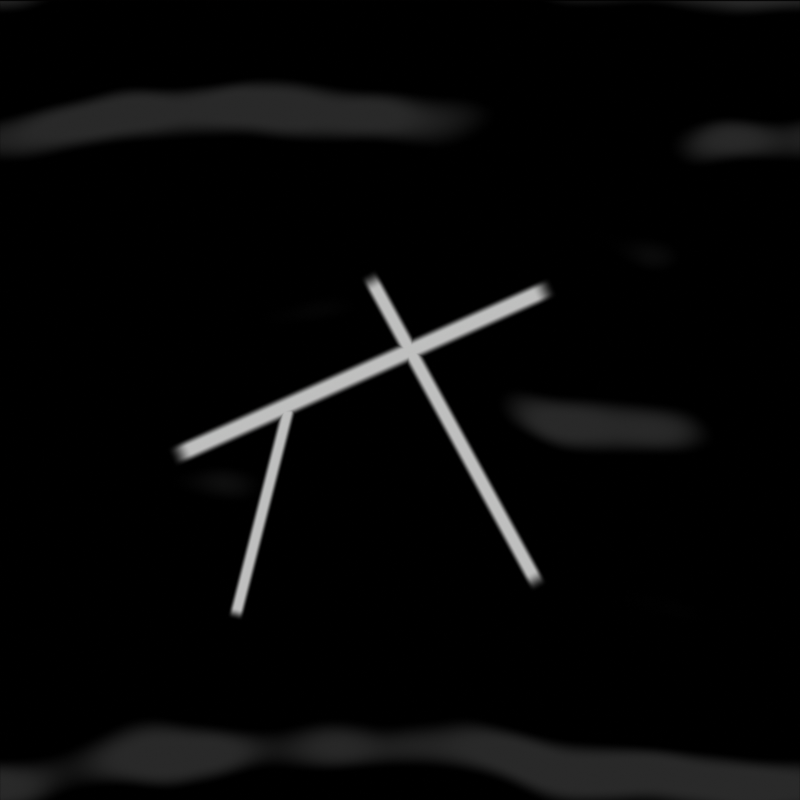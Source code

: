 # Source: sheen-prism-bars.blend  (saved by Blender 4.2.67; exported with 4.5.12 LTS)
import bpy
from mathutils import Matrix  # noqa: F401  (used for matrix-valued properties, if any)

bpy.ops.wm.read_factory_settings(use_empty=True)
scene = bpy.context.scene
scene.name = 'Scene'

# ---- collections
col_collection = bpy.data.collections.new('Collection'); scene.collection.children.link(col_collection)
col_stage = bpy.data.collections.new('stage'); scene.collection.children.link(col_stage)

# ---- materials (node trees are filled in below, after node groups)
mat_sheen_prism_bars = bpy.data.materials.new('sheen-prism-bars')

# ---- material node trees
mat_sheen_prism_bars.use_nodes = True; mat_sheen_prism_bars.node_tree.nodes.clear()
_N = mat_sheen_prism_bars.node_tree.nodes; _L = mat_sheen_prism_bars.node_tree.links
n0 = _N.new('ShaderNodeTexCoord'); n0.name = 'Texture Coordinate'; n0.location = (0, 0)
n1 = _N.new('ShaderNodeSeparateXYZ'); n1.name = 'Separate XYZ'; n1.location = (0, 0)
n2 = _N.new('ShaderNodeMath'); n2.name = 'Math'; n2.location = (0, 0)
n2.operation = 'MULTIPLY'
n2.inputs[1].default_value = 4.0
n2.inputs[2].default_value = 0.0
n3 = _N.new('ShaderNodeMath'); n3.name = 'Math.001'; n3.location = (0, 0)
n3.operation = 'MULTIPLY'
n3.inputs[1].default_value = 4.0
n3.inputs[2].default_value = 0.0
n4 = _N.new('ShaderNodeMath'); n4.name = 'Math.002'; n4.location = (0, 0)
n4.operation = 'MULTIPLY'
n4.inputs[1].default_value = 6.283
n4.inputs[2].default_value = 0.0
n5 = _N.new('ShaderNodeMath'); n5.name = 'Math.003'; n5.location = (0, 0)
n5.operation = 'COSINE'
n5.inputs[1].default_value = 0.0
n5.inputs[2].default_value = 0.0
n6 = _N.new('ShaderNodeMath'); n6.name = 'Math.004'; n6.location = (0, 0)
n6.operation = 'MULTIPLY'
n6.inputs[1].default_value = 6.283
n6.inputs[2].default_value = 0.0
n7 = _N.new('ShaderNodeMath'); n7.name = 'Math.005'; n7.location = (0, 0)
n7.operation = 'SINE'
n7.inputs[1].default_value = 0.0
n7.inputs[2].default_value = 0.0
n8 = _N.new('ShaderNodeMath'); n8.name = 'Math.006'; n8.location = (0, 0)
n8.operation = 'MULTIPLY'
n8.inputs[1].default_value = 6.283
n8.inputs[2].default_value = 0.0
n9 = _N.new('ShaderNodeMath'); n9.name = 'Math.007'; n9.location = (0, 0)
n9.operation = 'COSINE'
n9.inputs[1].default_value = 0.0
n9.inputs[2].default_value = 0.0
n10 = _N.new('ShaderNodeMath'); n10.name = 'Math.008'; n10.location = (0, 0)
n10.operation = 'MULTIPLY'
n10.inputs[1].default_value = 6.283
n10.inputs[2].default_value = 0.0
n11 = _N.new('ShaderNodeMath'); n11.name = 'Math.009'; n11.location = (0, 0)
n11.operation = 'SINE'
n11.inputs[1].default_value = 0.0
n11.inputs[2].default_value = 0.0
n12 = _N.new('ShaderNodeMath'); n12.name = 'Math.010'; n12.location = (0, 0)
n12.operation = 'MULTIPLY_ADD'
n12.inputs[1].default_value = 0.3183
n12.inputs[2].default_value = 7390.0
n13 = _N.new('ShaderNodeMath'); n13.name = 'Math.011'; n13.location = (0, 0)
n13.operation = 'MULTIPLY_ADD'
n13.inputs[1].default_value = 0.3183
n13.inputs[2].default_value = 3205.0
n14 = _N.new('ShaderNodeMath'); n14.name = 'Math.012'; n14.location = (0, 0)
n14.operation = 'MULTIPLY_ADD'
n14.inputs[1].default_value = 0.3183
n14.inputs[2].default_value = 5186.0
n15 = _N.new('ShaderNodeMath'); n15.name = 'Math.013'; n15.location = (0, 0)
n15.operation = 'MULTIPLY_ADD'
n15.inputs[1].default_value = 0.3183
n15.inputs[2].default_value = 1931.0
n16 = _N.new('ShaderNodeCombineXYZ'); n16.name = 'Combine XYZ'; n16.location = (0, 0)
n17 = _N.new('ShaderNodeTexNoise'); n17.name = 'Noise Texture'; n17.location = (0, 0)
n17.noise_dimensions = '4D'
n17.inputs[2].default_value = 1.0
n18 = _N.new('ShaderNodeMath'); n18.name = 'Math.014'; n18.location = (0, 0)
n18.operation = 'SUBTRACT'
n18.inputs[2].default_value = 0.0
n19 = _N.new('ShaderNodeMath'); n19.name = 'Math.015'; n19.location = (0, 0)
n19.operation = 'MULTIPLY'
n19.inputs[2].default_value = 0.0
n20 = _N.new('ShaderNodeMath'); n20.name = 'Math.016'; n20.location = (0, 0)
n20.operation = 'MULTIPLY_ADD'
n20.inputs[1].default_value = 0.3183
n20.inputs[2].default_value = 7398.0
n21 = _N.new('ShaderNodeMath'); n21.name = 'Math.017'; n21.location = (0, 0)
n21.operation = 'MULTIPLY_ADD'
n21.inputs[1].default_value = 0.3183
n21.inputs[2].default_value = 3208.0
n22 = _N.new('ShaderNodeMath'); n22.name = 'Math.018'; n22.location = (0, 0)
n22.operation = 'MULTIPLY_ADD'
n22.inputs[1].default_value = 0.3183
n22.inputs[2].default_value = 5192.0
n23 = _N.new('ShaderNodeMath'); n23.name = 'Math.019'; n23.location = (0, 0)
n23.operation = 'MULTIPLY_ADD'
n23.inputs[1].default_value = 0.3183
n23.inputs[2].default_value = 1933.0
n24 = _N.new('ShaderNodeCombineXYZ'); n24.name = 'Combine XYZ.001'; n24.location = (0, 0)
n25 = _N.new('ShaderNodeTexNoise'); n25.name = 'Noise Texture.001'; n25.location = (0, 0)
n25.noise_dimensions = '4D'
n25.inputs[2].default_value = 1.0
n26 = _N.new('ShaderNodeMath'); n26.name = 'Math.020'; n26.location = (0, 0)
n26.operation = 'SUBTRACT'
n26.inputs[2].default_value = 0.0
n27 = _N.new('ShaderNodeMath'); n27.name = 'Math.021'; n27.location = (0, 0)
n27.operation = 'MULTIPLY'
n27.inputs[1].default_value = 0.3
n27.inputs[2].default_value = 0.0
n28 = _N.new('ShaderNodeMath'); n28.name = 'Math.022'; n28.location = (0, 0)
n28.inputs[2].default_value = 0.0
n29 = _N.new('ShaderNodeMath'); n29.name = 'Math.023'; n29.location = (0, 0)
n29.operation = 'MULTIPLY'
n29.inputs[1].default_value = 25.13
n29.inputs[2].default_value = 0.0
n30 = _N.new('ShaderNodeMath'); n30.name = 'Math.024'; n30.location = (0, 0)
n30.operation = 'SINE'
n30.inputs[1].default_value = 0.0
n30.inputs[2].default_value = 0.0
n31 = _N.new('ShaderNodeMath'); n31.name = 'Math.025'; n31.location = (0, 0)
n31.inputs[2].default_value = 0.0
n32 = _N.new('ShaderNodeMath'); n32.name = 'Math.026'; n32.location = (0, 0)
n32.operation = 'MULTIPLY'
n32.inputs[1].default_value = 31.42
n32.inputs[2].default_value = 0.0
n33 = _N.new('ShaderNodeMath'); n33.name = 'Math.027'; n33.location = (0, 0)
n33.operation = 'SINE'
n33.inputs[1].default_value = 0.0
n33.inputs[2].default_value = 0.0
n34 = _N.new('ShaderNodeMath'); n34.name = 'Math.028'; n34.location = (0, 0)
n34.inputs[2].default_value = 0.0
n35 = _N.new('ShaderNodeMath'); n35.name = 'Math.029'; n35.location = (0, 0)
n35.operation = 'MULTIPLY_ADD'
n35.inputs[1].default_value = 0.25
n36 = _N.new('ShaderNodeMapRange'); n36.name = 'Map Range'; n36.location = (0, 0)
n36.interpolation_type = 'SMOOTHSTEP'
n36.inputs[1].default_value = 0.7
n36.inputs[2].default_value = 0.95
n37 = _N.new('ShaderNodeMath'); n37.name = 'Math.030'; n37.location = (0, 0)
n37.operation = 'MULTIPLY'
n37.inputs[1].default_value = 0.16
n37.inputs[2].default_value = 0.0
n38 = _N.new('ShaderNodeMath'); n38.name = 'Math.031'; n38.location = (0, 0)
n38.operation = 'SUBTRACT'
n38.inputs[1].default_value = 0.46
n38.inputs[2].default_value = 0.0
n39 = _N.new('ShaderNodeMath'); n39.name = 'Math.032'; n39.location = (0, 0)
n39.operation = 'SUBTRACT'
n39.inputs[1].default_value = 0.52
n39.inputs[2].default_value = 0.0
n40 = _N.new('ShaderNodeMath'); n40.name = 'Math.033'; n40.location = (0, 0)
n40.operation = 'MULTIPLY'
n40.inputs[1].default_value = 0.9128
n40.inputs[2].default_value = 0.0
n41 = _N.new('ShaderNodeMath'); n41.name = 'Math.034'; n41.location = (0, 0)
n41.operation = 'MULTIPLY'
n41.inputs[1].default_value = 0.4085
n41.inputs[2].default_value = 0.0
n42 = _N.new('ShaderNodeMath'); n42.name = 'Math.035'; n42.location = (0, 0)
n42.inputs[2].default_value = 0.0
n43 = _N.new('ShaderNodeMath'); n43.name = 'Math.036'; n43.location = (0, 0)
n43.operation = 'MULTIPLY'
n43.inputs[1].default_value = 0.4085
n43.inputs[2].default_value = 0.0
n44 = _N.new('ShaderNodeMath'); n44.name = 'Math.037'; n44.location = (0, 0)
n44.operation = 'MULTIPLY'
n44.inputs[1].default_value = 0.9128
n44.inputs[2].default_value = 0.0
n45 = _N.new('ShaderNodeMath'); n45.name = 'Math.038'; n45.location = (0, 0)
n45.operation = 'SUBTRACT'
n45.inputs[2].default_value = 0.0
n46 = _N.new('ShaderNodeMath'); n46.name = 'Math.039'; n46.location = (0, 0)
n46.inputs[1].default_value = 0.0175
n46.inputs[2].default_value = 0.0
n47 = _N.new('ShaderNodeMath'); n47.name = 'Math.040'; n47.location = (0, 0)
n47.operation = 'ABSOLUTE'
n47.inputs[1].default_value = 0.0
n47.inputs[2].default_value = 0.0
n48 = _N.new('ShaderNodeMapRange'); n48.name = 'Map Range.001'; n48.location = (0, 0)
n48.interpolation_type = 'SMOOTHSTEP'
n48.inputs[1].default_value = 0.015
n48.inputs[2].default_value = 0.005
n49 = _N.new('ShaderNodeMath'); n49.name = 'Math.041'; n49.location = (0, 0)
n49.operation = 'ABSOLUTE'
n49.inputs[1].default_value = 0.0
n49.inputs[2].default_value = 0.0
n50 = _N.new('ShaderNodeMapRange'); n50.name = 'Map Range.002'; n50.location = (0, 0)
n50.interpolation_type = 'SMOOTHSTEP'
n50.inputs[1].default_value = 0.2632
n50.inputs[2].default_value = 0.2352
n51 = _N.new('ShaderNodeMath'); n51.name = 'Math.042'; n51.location = (0, 0)
n51.operation = 'MULTIPLY'
n51.inputs[2].default_value = 0.0
n52 = _N.new('ShaderNodeMath'); n52.name = 'Math.043'; n52.location = (0, 0)
n52.operation = 'MULTIPLY'
n52.inputs[1].default_value = 0.75
n52.inputs[2].default_value = 0.0
n53 = _N.new('ShaderNodeMath'); n53.name = 'Math.044'; n53.location = (0, 0)
n53.operation = 'MAXIMUM'
n53.inputs[2].default_value = 0.0
n54 = _N.new('ShaderNodeMath'); n54.name = 'Math.045'; n54.location = (0, 0)
n54.operation = 'SUBTRACT'
n54.inputs[1].default_value = 0.58
n54.inputs[2].default_value = 0.0
n55 = _N.new('ShaderNodeMath'); n55.name = 'Math.046'; n55.location = (0, 0)
n55.operation = 'SUBTRACT'
n55.inputs[1].default_value = 0.47
n55.inputs[2].default_value = 0.0
n56 = _N.new('ShaderNodeMath'); n56.name = 'Math.047'; n56.location = (0, 0)
n56.operation = 'MULTIPLY'
n56.inputs[1].default_value = -0.4794
n56.inputs[2].default_value = 0.0
n57 = _N.new('ShaderNodeMath'); n57.name = 'Math.048'; n57.location = (0, 0)
n57.operation = 'MULTIPLY'
n57.inputs[1].default_value = 0.8776
n57.inputs[2].default_value = 0.0
n58 = _N.new('ShaderNodeMath'); n58.name = 'Math.049'; n58.location = (0, 0)
n58.inputs[2].default_value = 0.0
n59 = _N.new('ShaderNodeMath'); n59.name = 'Math.050'; n59.location = (0, 0)
n59.operation = 'MULTIPLY'
n59.inputs[1].default_value = 0.8776
n59.inputs[2].default_value = 0.0
n60 = _N.new('ShaderNodeMath'); n60.name = 'Math.051'; n60.location = (0, 0)
n60.operation = 'MULTIPLY'
n60.inputs[1].default_value = -0.4794
n60.inputs[2].default_value = 0.0
n61 = _N.new('ShaderNodeMath'); n61.name = 'Math.052'; n61.location = (0, 0)
n61.operation = 'SUBTRACT'
n61.inputs[2].default_value = 0.0
n62 = _N.new('ShaderNodeMath'); n62.name = 'Math.053'; n62.location = (0, 0)
n62.inputs[1].default_value = 0.0147
n62.inputs[2].default_value = 0.0
n63 = _N.new('ShaderNodeMath'); n63.name = 'Math.054'; n63.location = (0, 0)
n63.operation = 'ABSOLUTE'
n63.inputs[1].default_value = 0.0
n63.inputs[2].default_value = 0.0
n64 = _N.new('ShaderNodeMapRange'); n64.name = 'Map Range.003'; n64.location = (0, 0)
n64.interpolation_type = 'SMOOTHSTEP'
n64.inputs[1].default_value = 0.0126
n64.inputs[2].default_value = 0.0042
n65 = _N.new('ShaderNodeMath'); n65.name = 'Math.055'; n65.location = (0, 0)
n65.operation = 'ABSOLUTE'
n65.inputs[1].default_value = 0.0
n65.inputs[2].default_value = 0.0
n66 = _N.new('ShaderNodeMapRange'); n66.name = 'Map Range.004'; n66.location = (0, 0)
n66.interpolation_type = 'SMOOTHSTEP'
n66.inputs[1].default_value = 0.2256
n66.inputs[2].default_value = 0.2016
n67 = _N.new('ShaderNodeMath'); n67.name = 'Math.056'; n67.location = (0, 0)
n67.operation = 'MULTIPLY'
n67.inputs[2].default_value = 0.0
n68 = _N.new('ShaderNodeMath'); n68.name = 'Math.057'; n68.location = (0, 0)
n68.operation = 'MULTIPLY'
n68.inputs[1].default_value = 0.75
n68.inputs[2].default_value = 0.0
n69 = _N.new('ShaderNodeMath'); n69.name = 'Math.058'; n69.location = (0, 0)
n69.operation = 'MAXIMUM'
n69.inputs[2].default_value = 0.0
n70 = _N.new('ShaderNodeMath'); n70.name = 'Math.059'; n70.location = (0, 0)
n70.operation = 'SUBTRACT'
n70.inputs[1].default_value = 0.34
n70.inputs[2].default_value = 0.0
n71 = _N.new('ShaderNodeMath'); n71.name = 'Math.060'; n71.location = (0, 0)
n71.operation = 'SUBTRACT'
n71.inputs[1].default_value = 0.36
n71.inputs[2].default_value = 0.0
n72 = _N.new('ShaderNodeMath'); n72.name = 'Math.061'; n72.location = (0, 0)
n72.operation = 'MULTIPLY'
n72.inputs[1].default_value = 0.2474
n72.inputs[2].default_value = 0.0
n73 = _N.new('ShaderNodeMath'); n73.name = 'Math.062'; n73.location = (0, 0)
n73.operation = 'MULTIPLY'
n73.inputs[1].default_value = 0.9689
n73.inputs[2].default_value = 0.0
n74 = _N.new('ShaderNodeMath'); n74.name = 'Math.063'; n74.location = (0, 0)
n74.inputs[2].default_value = 0.0
n75 = _N.new('ShaderNodeMath'); n75.name = 'Math.064'; n75.location = (0, 0)
n75.operation = 'MULTIPLY'
n75.inputs[1].default_value = 0.9689
n75.inputs[2].default_value = 0.0
n76 = _N.new('ShaderNodeMath'); n76.name = 'Math.065'; n76.location = (0, 0)
n76.operation = 'MULTIPLY'
n76.inputs[1].default_value = 0.2474
n76.inputs[2].default_value = 0.0
n77 = _N.new('ShaderNodeMath'); n77.name = 'Math.066'; n77.location = (0, 0)
n77.operation = 'SUBTRACT'
n77.inputs[2].default_value = 0.0
n78 = _N.new('ShaderNodeMath'); n78.name = 'Math.067'; n78.location = (0, 0)
n78.inputs[1].default_value = 0.01225
n78.inputs[2].default_value = 0.0
n79 = _N.new('ShaderNodeMath'); n79.name = 'Math.068'; n79.location = (0, 0)
n79.operation = 'ABSOLUTE'
n79.inputs[1].default_value = 0.0
n79.inputs[2].default_value = 0.0
n80 = _N.new('ShaderNodeMapRange'); n80.name = 'Map Range.005'; n80.location = (0, 0)
n80.interpolation_type = 'SMOOTHSTEP'
n80.inputs[1].default_value = 0.0105
n80.inputs[2].default_value = 0.0035
n81 = _N.new('ShaderNodeMath'); n81.name = 'Math.069'; n81.location = (0, 0)
n81.operation = 'ABSOLUTE'
n81.inputs[1].default_value = 0.0
n81.inputs[2].default_value = 0.0
n82 = _N.new('ShaderNodeMapRange'); n82.name = 'Map Range.006'; n82.location = (0, 0)
n82.interpolation_type = 'SMOOTHSTEP'
n82.inputs[1].default_value = 0.141
n82.inputs[2].default_value = 0.126
n83 = _N.new('ShaderNodeMath'); n83.name = 'Math.070'; n83.location = (0, 0)
n83.operation = 'MULTIPLY'
n83.inputs[2].default_value = 0.0
n84 = _N.new('ShaderNodeMath'); n84.name = 'Math.071'; n84.location = (0, 0)
n84.operation = 'MULTIPLY'
n84.inputs[1].default_value = 0.75
n84.inputs[2].default_value = 0.0
n85 = _N.new('ShaderNodeMath'); n85.name = 'Math.072'; n85.location = (0, 0)
n85.operation = 'MAXIMUM'
n85.inputs[2].default_value = 0.0
n86 = _N.new('ShaderNodeMath'); n86.name = 'Math.073'; n86.location = (0, 0)
n86.operation = 'MAXIMUM'
n86.inputs[1].default_value = 0.0
n86.inputs[2].default_value = 0.0
n87 = _N.new('ShaderNodeMath'); n87.name = 'Math.074'; n87.location = (0, 0)
n87.operation = 'MINIMUM'
n87.inputs[1].default_value = 1.0
n87.inputs[2].default_value = 0.0
n88 = _N.new('ShaderNodeCombineColor'); n88.name = 'Combine Color'; n88.location = (0, 0)
n89 = _N.new('ShaderNodeEmission'); n89.name = 'Emission'; n89.location = (0, 0)
n90 = _N.new('ShaderNodeOutputMaterial'); n90.name = 'Material Output'; n90.location = (0, 0)
_L.new(n0.outputs[2], n1.inputs[0])
_L.new(n1.outputs[0], n2.inputs[0])
_L.new(n1.outputs[1], n3.inputs[0])
_L.new(n1.outputs[0], n4.inputs[0])
_L.new(n4.outputs[0], n5.inputs[0])
_L.new(n1.outputs[0], n6.inputs[0])
_L.new(n6.outputs[0], n7.inputs[0])
_L.new(n1.outputs[1], n8.inputs[0])
_L.new(n8.outputs[0], n9.inputs[0])
_L.new(n1.outputs[1], n10.inputs[0])
_L.new(n10.outputs[0], n11.inputs[0])
_L.new(n5.outputs[0], n12.inputs[0])
_L.new(n7.outputs[0], n13.inputs[0])
_L.new(n9.outputs[0], n14.inputs[0])
_L.new(n11.outputs[0], n15.inputs[0])
_L.new(n12.outputs[0], n16.inputs[0])
_L.new(n13.outputs[0], n16.inputs[1])
_L.new(n14.outputs[0], n16.inputs[2])
_L.new(n16.outputs[0], n17.inputs[0])
_L.new(n15.outputs[0], n17.inputs[1])
_L.new(n17.outputs[0], n18.inputs[0])
_L.new(n18.outputs[0], n19.inputs[0])
_L.new(n5.outputs[0], n20.inputs[0])
_L.new(n7.outputs[0], n21.inputs[0])
_L.new(n9.outputs[0], n22.inputs[0])
_L.new(n11.outputs[0], n23.inputs[0])
_L.new(n20.outputs[0], n24.inputs[0])
_L.new(n21.outputs[0], n24.inputs[1])
_L.new(n22.outputs[0], n24.inputs[2])
_L.new(n24.outputs[0], n25.inputs[0])
_L.new(n23.outputs[0], n25.inputs[1])
_L.new(n25.outputs[0], n26.inputs[0])
_L.new(n26.outputs[0], n27.inputs[0])
_L.new(n1.outputs[1], n28.inputs[0])
_L.new(n19.outputs[0], n28.inputs[1])
_L.new(n28.outputs[0], n29.inputs[0])
_L.new(n29.outputs[0], n30.inputs[0])
_L.new(n1.outputs[1], n31.inputs[0])
_L.new(n27.outputs[0], n31.inputs[1])
_L.new(n31.outputs[0], n32.inputs[0])
_L.new(n32.outputs[0], n33.inputs[0])
_L.new(n30.outputs[0], n34.inputs[0])
_L.new(n33.outputs[0], n34.inputs[1])
_L.new(n34.outputs[0], n35.inputs[0])
_L.new(n35.outputs[0], n36.inputs[0])
_L.new(n36.outputs[0], n37.inputs[0])
_L.new(n1.outputs[0], n38.inputs[0])
_L.new(n1.outputs[1], n39.inputs[0])
_L.new(n38.outputs[0], n40.inputs[0])
_L.new(n39.outputs[0], n41.inputs[0])
_L.new(n40.outputs[0], n42.inputs[0])
_L.new(n41.outputs[0], n42.inputs[1])
_L.new(n38.outputs[0], n43.inputs[0])
_L.new(n39.outputs[0], n44.inputs[0])
_L.new(n43.outputs[0], n45.inputs[0])
_L.new(n44.outputs[0], n45.inputs[1])
_L.new(n45.outputs[0], n46.inputs[0])
_L.new(n46.outputs[0], n47.inputs[0])
_L.new(n47.outputs[0], n48.inputs[0])
_L.new(n42.outputs[0], n49.inputs[0])
_L.new(n49.outputs[0], n50.inputs[0])
_L.new(n48.outputs[0], n51.inputs[0])
_L.new(n50.outputs[0], n51.inputs[1])
_L.new(n51.outputs[0], n52.inputs[0])
_L.new(n37.outputs[0], n53.inputs[0])
_L.new(n52.outputs[0], n53.inputs[1])
_L.new(n1.outputs[0], n54.inputs[0])
_L.new(n1.outputs[1], n55.inputs[0])
_L.new(n54.outputs[0], n56.inputs[0])
_L.new(n55.outputs[0], n57.inputs[0])
_L.new(n56.outputs[0], n58.inputs[0])
_L.new(n57.outputs[0], n58.inputs[1])
_L.new(n54.outputs[0], n59.inputs[0])
_L.new(n55.outputs[0], n60.inputs[0])
_L.new(n59.outputs[0], n61.inputs[0])
_L.new(n60.outputs[0], n61.inputs[1])
_L.new(n61.outputs[0], n62.inputs[0])
_L.new(n62.outputs[0], n63.inputs[0])
_L.new(n63.outputs[0], n64.inputs[0])
_L.new(n58.outputs[0], n65.inputs[0])
_L.new(n65.outputs[0], n66.inputs[0])
_L.new(n64.outputs[0], n67.inputs[0])
_L.new(n66.outputs[0], n67.inputs[1])
_L.new(n67.outputs[0], n68.inputs[0])
_L.new(n53.outputs[0], n69.inputs[0])
_L.new(n68.outputs[0], n69.inputs[1])
_L.new(n1.outputs[0], n70.inputs[0])
_L.new(n1.outputs[1], n71.inputs[0])
_L.new(n70.outputs[0], n72.inputs[0])
_L.new(n71.outputs[0], n73.inputs[0])
_L.new(n72.outputs[0], n74.inputs[0])
_L.new(n73.outputs[0], n74.inputs[1])
_L.new(n70.outputs[0], n75.inputs[0])
_L.new(n71.outputs[0], n76.inputs[0])
_L.new(n75.outputs[0], n77.inputs[0])
_L.new(n76.outputs[0], n77.inputs[1])
_L.new(n77.outputs[0], n78.inputs[0])
_L.new(n78.outputs[0], n79.inputs[0])
_L.new(n79.outputs[0], n80.inputs[0])
_L.new(n74.outputs[0], n81.inputs[0])
_L.new(n81.outputs[0], n82.inputs[0])
_L.new(n80.outputs[0], n83.inputs[0])
_L.new(n82.outputs[0], n83.inputs[1])
_L.new(n83.outputs[0], n84.inputs[0])
_L.new(n69.outputs[0], n85.inputs[0])
_L.new(n84.outputs[0], n85.inputs[1])
_L.new(n85.outputs[0], n86.inputs[0])
_L.new(n86.outputs[0], n87.inputs[0])
_L.new(n87.outputs[0], n88.inputs[0])
_L.new(n87.outputs[0], n88.inputs[1])
_L.new(n87.outputs[0], n88.inputs[2])
_L.new(n88.outputs[0], n89.inputs[0])
_L.new(n89.outputs[0], n90.inputs[0])
n90.is_active_output = True

# ---- world
world_ore_ladder = bpy.data.worlds.new('ore-ladder'); scene.world = world_ore_ladder
world_ore_ladder.use_nodes = True; world_ore_ladder.node_tree.nodes.clear()
_N = world_ore_ladder.node_tree.nodes; _L = world_ore_ladder.node_tree.links
n0 = _N.new('ShaderNodeBackground'); n0.name = 'Background'; n0.location = (10, 300)
n0.inputs[0].default_value = (0.006049, 0.004025, 0.003677, 1.0)
n1 = _N.new('ShaderNodeOutputWorld'); n1.name = 'World Output'; n1.location = (300, 300)
_L.new(n0.outputs[0], n1.inputs[0])
n1.is_active_output = True

# ---- cameras
cam_camera = bpy.data.cameras.new('camera')
cam_camera.type = 'ORTHO'
cam_camera.clip_end = 50.0
cam_camera.ortho_scale = 1.0

# ---- meshes
me_plane = bpy.data.meshes.new('Plane')
me_plane.from_pydata([(-0.5, -0.5, 0.0), (0.5, -0.5, 0.0), (-0.5, 0.5, 0.0), (0.5, 0.5, 0.0)], [], [(0, 1, 3, 2)])
_uv = me_plane.uv_layers.new(name='UVMap')
_uv.uv.foreach_set('vector', [0.0, 0.0, 1.0, 0.0, 1.0, 1.0, 0.0, 1.0])
me_plane.materials.append(mat_sheen_prism_bars)
me_plane.update()

# ---- objects
ob_sheen_prism_bars = bpy.data.objects.new('sheen-prism-bars', me_plane)
ob_camera = bpy.data.objects.new('camera', cam_camera)

# ---- transforms, parenting, visibility, modifiers, constraints
ob_sheen_prism_bars.location = (0.0, 0.0, 0.0)
ob_sheen_prism_bars.rotation_euler = (1.571, 0.0, 0.0)
ob_camera.location = (0.0, -6.0, 0.0)
ob_camera.rotation_euler = (1.571, 0.0, 0.0)

# ---- collection membership
col_collection.objects.link(ob_sheen_prism_bars)
col_collection.objects.link(ob_camera)

# ---- scene / render settings (as saved in the file)
scene.camera = ob_camera
scene.frame_start = 1; scene.frame_end = 3; scene.frame_set(2)
scene.render.engine = 'CYCLES'
scene.render.image_settings.color_mode = 'RGB'
scene.render.image_settings.compression = 60
scene.render.resolution_x = 256
scene.render.resolution_y = 256
scene.render.use_persistent_data = True
scene.cycles.use_denoising = False
scene.cycles.samples = 16
scene.cycles.max_bounces = 8
scene.cycles.transmission_bounces = 8
scene.view_settings.view_transform = 'Raw'
bpy.context.view_layer.update()
